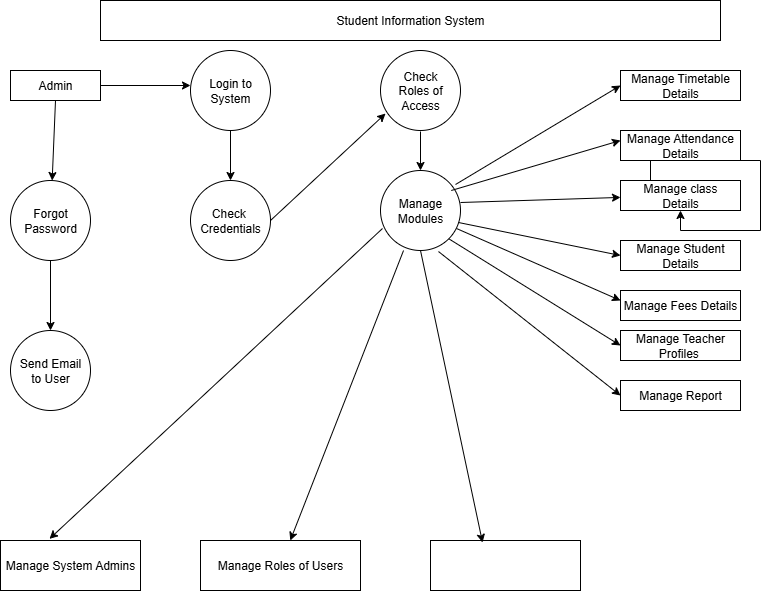

The diagram above was exported from draw.io. Its source (the exported page's mxGraphModel, read from the mxfile embedded in the PNG):
<mxGraphModel dx="872" dy="473" grid="1" gridSize="10" guides="1" tooltips="1" connect="1" arrows="1" fold="1" page="1" pageScale="1" pageWidth="850" pageHeight="1100" math="0" shadow="0">
  <root>
    <mxCell id="0" />
    <mxCell id="1" parent="0" />
    <mxCell id="NeszpQKWIMgWeCRxC1hd-1" value="Student Information System" style="rounded=0;whiteSpace=wrap;html=1;" vertex="1" parent="1">
      <mxGeometry x="130" y="30" width="620" height="40" as="geometry" />
    </mxCell>
    <mxCell id="NeszpQKWIMgWeCRxC1hd-3" value="Admin" style="rounded=0;whiteSpace=wrap;html=1;" vertex="1" parent="1">
      <mxGeometry x="40" y="100" width="90" height="30" as="geometry" />
    </mxCell>
    <mxCell id="NeszpQKWIMgWeCRxC1hd-4" value="Forgot&lt;div&gt;Password&lt;/div&gt;" style="ellipse;whiteSpace=wrap;html=1;aspect=fixed;" vertex="1" parent="1">
      <mxGeometry x="40" y="210" width="80" height="80" as="geometry" />
    </mxCell>
    <mxCell id="NeszpQKWIMgWeCRxC1hd-5" value="Send Email&lt;div&gt;to User&lt;/div&gt;" style="ellipse;whiteSpace=wrap;html=1;aspect=fixed;" vertex="1" parent="1">
      <mxGeometry x="40" y="360" width="80" height="80" as="geometry" />
    </mxCell>
    <mxCell id="NeszpQKWIMgWeCRxC1hd-6" value="Manage System Admins" style="rounded=0;whiteSpace=wrap;html=1;" vertex="1" parent="1">
      <mxGeometry x="30" y="570" width="140" height="50" as="geometry" />
    </mxCell>
    <mxCell id="NeszpQKWIMgWeCRxC1hd-7" value="Login to System" style="ellipse;whiteSpace=wrap;html=1;aspect=fixed;" vertex="1" parent="1">
      <mxGeometry x="220" y="80" width="80" height="80" as="geometry" />
    </mxCell>
    <mxCell id="NeszpQKWIMgWeCRxC1hd-8" value="Check&amp;nbsp;&lt;div&gt;Credentials&lt;/div&gt;" style="ellipse;whiteSpace=wrap;html=1;aspect=fixed;" vertex="1" parent="1">
      <mxGeometry x="220" y="210" width="80" height="80" as="geometry" />
    </mxCell>
    <mxCell id="NeszpQKWIMgWeCRxC1hd-9" value="Check&lt;div&gt;Roles of Access&lt;/div&gt;" style="ellipse;whiteSpace=wrap;html=1;aspect=fixed;" vertex="1" parent="1">
      <mxGeometry x="410" y="80" width="80" height="80" as="geometry" />
    </mxCell>
    <mxCell id="NeszpQKWIMgWeCRxC1hd-10" value="Manage Modules" style="ellipse;whiteSpace=wrap;html=1;aspect=fixed;" vertex="1" parent="1">
      <mxGeometry x="410" y="200" width="80" height="80" as="geometry" />
    </mxCell>
    <mxCell id="NeszpQKWIMgWeCRxC1hd-11" value="Manage Roles of Users" style="rounded=0;whiteSpace=wrap;html=1;" vertex="1" parent="1">
      <mxGeometry x="230" y="570" width="160" height="50" as="geometry" />
    </mxCell>
    <mxCell id="NeszpQKWIMgWeCRxC1hd-12" value="" style="rounded=0;whiteSpace=wrap;html=1;" vertex="1" parent="1">
      <mxGeometry x="460" y="570" width="150" height="50" as="geometry" />
    </mxCell>
    <mxCell id="NeszpQKWIMgWeCRxC1hd-13" value="Manage Timetable&lt;div&gt;Details&lt;/div&gt;" style="rounded=0;whiteSpace=wrap;html=1;" vertex="1" parent="1">
      <mxGeometry x="650" y="100" width="120" height="30" as="geometry" />
    </mxCell>
    <mxCell id="NeszpQKWIMgWeCRxC1hd-14" value="Manage Attendance&lt;div&gt;Details&lt;/div&gt;" style="rounded=0;whiteSpace=wrap;html=1;" vertex="1" parent="1">
      <mxGeometry x="650" y="160" width="120" height="30" as="geometry" />
    </mxCell>
    <mxCell id="NeszpQKWIMgWeCRxC1hd-15" value="Manage class&lt;div&gt;Details&lt;/div&gt;" style="rounded=0;whiteSpace=wrap;html=1;" vertex="1" parent="1">
      <mxGeometry x="650" y="210" width="120" height="30" as="geometry" />
    </mxCell>
    <mxCell id="NeszpQKWIMgWeCRxC1hd-16" value="Manage Student Details" style="rounded=0;whiteSpace=wrap;html=1;" vertex="1" parent="1">
      <mxGeometry x="650" y="270" width="120" height="30" as="geometry" />
    </mxCell>
    <mxCell id="NeszpQKWIMgWeCRxC1hd-17" value="Manage Fees Details" style="rounded=0;whiteSpace=wrap;html=1;" vertex="1" parent="1">
      <mxGeometry x="650" y="320" width="120" height="30" as="geometry" />
    </mxCell>
    <mxCell id="NeszpQKWIMgWeCRxC1hd-18" value="Manage Teacher Profiles&amp;nbsp;" style="rounded=0;whiteSpace=wrap;html=1;" vertex="1" parent="1">
      <mxGeometry x="650" y="360" width="120" height="30" as="geometry" />
    </mxCell>
    <mxCell id="NeszpQKWIMgWeCRxC1hd-19" value="Manage Report" style="rounded=0;whiteSpace=wrap;html=1;" vertex="1" parent="1">
      <mxGeometry x="650" y="410" width="120" height="30" as="geometry" />
    </mxCell>
    <mxCell id="NeszpQKWIMgWeCRxC1hd-20" style="edgeStyle=orthogonalEdgeStyle;rounded=0;orthogonalLoop=1;jettySize=auto;html=1;exitX=0.5;exitY=1;exitDx=0;exitDy=0;" edge="1" parent="1" source="NeszpQKWIMgWeCRxC1hd-19" target="NeszpQKWIMgWeCRxC1hd-19">
      <mxGeometry relative="1" as="geometry" />
    </mxCell>
    <mxCell id="NeszpQKWIMgWeCRxC1hd-21" value="" style="endArrow=classic;html=1;rounded=0;exitX=1;exitY=0.5;exitDx=0;exitDy=0;entryX=0.063;entryY=0.788;entryDx=0;entryDy=0;entryPerimeter=0;" edge="1" parent="1" source="NeszpQKWIMgWeCRxC1hd-8" target="NeszpQKWIMgWeCRxC1hd-9">
      <mxGeometry width="50" height="50" relative="1" as="geometry">
        <mxPoint x="400" y="190" as="sourcePoint" />
        <mxPoint x="450" y="140" as="targetPoint" />
      </mxGeometry>
    </mxCell>
    <mxCell id="NeszpQKWIMgWeCRxC1hd-22" value="" style="endArrow=classic;html=1;rounded=0;entryX=0.5;entryY=0;entryDx=0;entryDy=0;" edge="1" parent="1" target="NeszpQKWIMgWeCRxC1hd-10">
      <mxGeometry width="50" height="50" relative="1" as="geometry">
        <mxPoint x="450" y="161" as="sourcePoint" />
        <mxPoint x="450" y="140" as="targetPoint" />
      </mxGeometry>
    </mxCell>
    <mxCell id="NeszpQKWIMgWeCRxC1hd-23" value="" style="endArrow=classic;html=1;rounded=0;exitX=0.5;exitY=1;exitDx=0;exitDy=0;entryX=0.5;entryY=0;entryDx=0;entryDy=0;" edge="1" parent="1" source="NeszpQKWIMgWeCRxC1hd-7" target="NeszpQKWIMgWeCRxC1hd-8">
      <mxGeometry width="50" height="50" relative="1" as="geometry">
        <mxPoint x="400" y="190" as="sourcePoint" />
        <mxPoint x="270" y="190" as="targetPoint" />
      </mxGeometry>
    </mxCell>
    <mxCell id="NeszpQKWIMgWeCRxC1hd-24" value="" style="endArrow=classic;html=1;rounded=0;exitX=0.5;exitY=1;exitDx=0;exitDy=0;" edge="1" parent="1" source="NeszpQKWIMgWeCRxC1hd-3" target="NeszpQKWIMgWeCRxC1hd-4">
      <mxGeometry width="50" height="50" relative="1" as="geometry">
        <mxPoint x="240" y="190" as="sourcePoint" />
        <mxPoint x="140" y="200" as="targetPoint" />
      </mxGeometry>
    </mxCell>
    <mxCell id="NeszpQKWIMgWeCRxC1hd-25" value="" style="endArrow=classic;html=1;rounded=0;exitX=0.5;exitY=1;exitDx=0;exitDy=0;" edge="1" parent="1" source="NeszpQKWIMgWeCRxC1hd-4" target="NeszpQKWIMgWeCRxC1hd-5">
      <mxGeometry width="50" height="50" relative="1" as="geometry">
        <mxPoint x="110" y="340" as="sourcePoint" />
        <mxPoint x="80" y="350" as="targetPoint" />
      </mxGeometry>
    </mxCell>
    <mxCell id="NeszpQKWIMgWeCRxC1hd-26" value="" style="endArrow=classic;html=1;rounded=0;exitX=1;exitY=0.5;exitDx=0;exitDy=0;" edge="1" parent="1" source="NeszpQKWIMgWeCRxC1hd-3">
      <mxGeometry width="50" height="50" relative="1" as="geometry">
        <mxPoint x="150" y="110" as="sourcePoint" />
        <mxPoint x="220" y="115" as="targetPoint" />
      </mxGeometry>
    </mxCell>
    <mxCell id="NeszpQKWIMgWeCRxC1hd-27" value="" style="endArrow=classic;html=1;rounded=0;" edge="1" parent="1">
      <mxGeometry width="50" height="50" relative="1" as="geometry">
        <mxPoint x="480.77" y="220" as="sourcePoint" />
        <mxPoint x="650.0007692307693" y="170" as="targetPoint" />
        <Array as="points">
          <mxPoint x="480.77" y="220" />
        </Array>
      </mxGeometry>
    </mxCell>
    <mxCell id="NeszpQKWIMgWeCRxC1hd-28" value="" style="endArrow=classic;html=1;rounded=0;entryX=0;entryY=0.5;entryDx=0;entryDy=0;exitX=0.938;exitY=0.175;exitDx=0;exitDy=0;exitPerimeter=0;" edge="1" parent="1" source="NeszpQKWIMgWeCRxC1hd-10" target="NeszpQKWIMgWeCRxC1hd-13">
      <mxGeometry width="50" height="50" relative="1" as="geometry">
        <mxPoint x="400" y="190" as="sourcePoint" />
        <mxPoint x="580" y="140" as="targetPoint" />
      </mxGeometry>
    </mxCell>
    <mxCell id="NeszpQKWIMgWeCRxC1hd-30" value="" style="endArrow=classic;html=1;rounded=0;exitX=1;exitY=0.4;exitDx=0;exitDy=0;exitPerimeter=0;" edge="1" parent="1" source="NeszpQKWIMgWeCRxC1hd-10" target="NeszpQKWIMgWeCRxC1hd-15">
      <mxGeometry width="50" height="50" relative="1" as="geometry">
        <mxPoint x="400" y="190" as="sourcePoint" />
        <mxPoint x="450" y="140" as="targetPoint" />
      </mxGeometry>
    </mxCell>
    <mxCell id="NeszpQKWIMgWeCRxC1hd-31" value="" style="endArrow=classic;html=1;rounded=0;exitX=0.975;exitY=0.65;exitDx=0;exitDy=0;exitPerimeter=0;entryX=0;entryY=0.5;entryDx=0;entryDy=0;" edge="1" parent="1" source="NeszpQKWIMgWeCRxC1hd-10" target="NeszpQKWIMgWeCRxC1hd-16">
      <mxGeometry width="50" height="50" relative="1" as="geometry">
        <mxPoint x="400" y="190" as="sourcePoint" />
        <mxPoint x="450" y="140" as="targetPoint" />
      </mxGeometry>
    </mxCell>
    <mxCell id="NeszpQKWIMgWeCRxC1hd-32" value="" style="endArrow=classic;html=1;rounded=0;exitX=0.95;exitY=0.725;exitDx=0;exitDy=0;exitPerimeter=0;" edge="1" parent="1" source="NeszpQKWIMgWeCRxC1hd-10">
      <mxGeometry width="50" height="50" relative="1" as="geometry">
        <mxPoint x="430" y="350" as="sourcePoint" />
        <mxPoint x="650" y="330" as="targetPoint" />
      </mxGeometry>
    </mxCell>
    <mxCell id="NeszpQKWIMgWeCRxC1hd-33" value="" style="endArrow=classic;html=1;rounded=0;exitX=1;exitY=1;exitDx=0;exitDy=0;entryX=0;entryY=0.5;entryDx=0;entryDy=0;" edge="1" parent="1" source="NeszpQKWIMgWeCRxC1hd-10" target="NeszpQKWIMgWeCRxC1hd-18">
      <mxGeometry width="50" height="50" relative="1" as="geometry">
        <mxPoint x="400" y="350" as="sourcePoint" />
        <mxPoint x="450" y="300" as="targetPoint" />
      </mxGeometry>
    </mxCell>
    <mxCell id="NeszpQKWIMgWeCRxC1hd-35" value="" style="endArrow=classic;html=1;rounded=0;exitX=0.725;exitY=1.013;exitDx=0;exitDy=0;exitPerimeter=0;entryX=0;entryY=0.5;entryDx=0;entryDy=0;" edge="1" parent="1" source="NeszpQKWIMgWeCRxC1hd-10" target="NeszpQKWIMgWeCRxC1hd-19">
      <mxGeometry width="50" height="50" relative="1" as="geometry">
        <mxPoint x="400" y="350" as="sourcePoint" />
        <mxPoint x="450" y="300" as="targetPoint" />
      </mxGeometry>
    </mxCell>
    <mxCell id="NeszpQKWIMgWeCRxC1hd-36" value="" style="endArrow=classic;html=1;rounded=0;exitX=0.025;exitY=0.725;exitDx=0;exitDy=0;exitPerimeter=0;entryX=0.35;entryY=-0.033;entryDx=0;entryDy=0;entryPerimeter=0;" edge="1" parent="1" source="NeszpQKWIMgWeCRxC1hd-10" target="NeszpQKWIMgWeCRxC1hd-6">
      <mxGeometry width="50" height="50" relative="1" as="geometry">
        <mxPoint x="400" y="350" as="sourcePoint" />
        <mxPoint x="240" y="490" as="targetPoint" />
      </mxGeometry>
    </mxCell>
    <mxCell id="NeszpQKWIMgWeCRxC1hd-37" value="" style="endArrow=classic;html=1;rounded=0;exitX=0.288;exitY=1;exitDx=0;exitDy=0;exitPerimeter=0;" edge="1" parent="1" source="NeszpQKWIMgWeCRxC1hd-10" target="NeszpQKWIMgWeCRxC1hd-11">
      <mxGeometry width="50" height="50" relative="1" as="geometry">
        <mxPoint x="400" y="510" as="sourcePoint" />
        <mxPoint x="450" y="460" as="targetPoint" />
      </mxGeometry>
    </mxCell>
    <mxCell id="NeszpQKWIMgWeCRxC1hd-38" value="" style="endArrow=classic;html=1;rounded=0;exitX=0.5;exitY=1;exitDx=0;exitDy=0;entryX=0.347;entryY=0.04;entryDx=0;entryDy=0;entryPerimeter=0;" edge="1" parent="1" source="NeszpQKWIMgWeCRxC1hd-10" target="NeszpQKWIMgWeCRxC1hd-12">
      <mxGeometry width="50" height="50" relative="1" as="geometry">
        <mxPoint x="400" y="510" as="sourcePoint" />
        <mxPoint x="450" y="460" as="targetPoint" />
      </mxGeometry>
    </mxCell>
    <mxCell id="NeszpQKWIMgWeCRxC1hd-39" style="edgeStyle=orthogonalEdgeStyle;rounded=0;orthogonalLoop=1;jettySize=auto;html=1;exitX=0.25;exitY=0;exitDx=0;exitDy=0;" edge="1" parent="1" source="NeszpQKWIMgWeCRxC1hd-15" target="NeszpQKWIMgWeCRxC1hd-15">
      <mxGeometry relative="1" as="geometry" />
    </mxCell>
  </root>
</mxGraphModel>